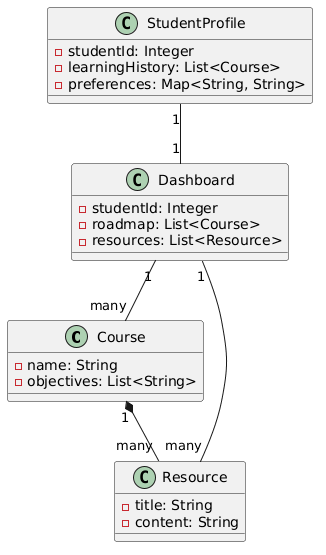

The diagram above was rendered by PlantUML. Its source (embedded in the PNG):
@startuml
class Course {
  - name: String
  - objectives: List<String>
}
class Resource {
  - title: String
  - content: String
}
class StudentProfile {
  - studentId: Integer
  - learningHistory: List<Course>
  - preferences: Map<String, String>
}
class Dashboard {
  - studentId: Integer
  - roadmap: List<Course>
  - resources: List<Resource>
}
Course "1" *-- "many" Resource
StudentProfile "1" -- "1" Dashboard
Dashboard "1" -- "many" Course
Dashboard "1" -- "many" Resource
@enduml